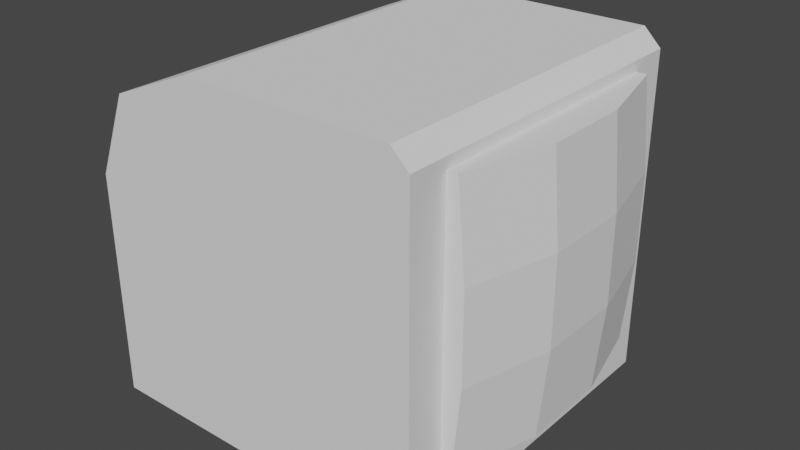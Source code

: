 # Source: Monitor_A.blend  (saved by Blender 3.5.10; exported with 4.5.12 LTS)
import bpy
from mathutils import Matrix  # noqa: F401  (used for matrix-valued properties, if any)

bpy.ops.wm.read_factory_settings(use_empty=True)
scene = bpy.context.scene
scene.name = 'Scene'

# ---- collections
col_collection = bpy.data.collections.new('Collection'); scene.collection.children.link(col_collection)

# ---- world
world_world = bpy.data.worlds.new('World'); scene.world = world_world
world_world.use_nodes = True; world_world.node_tree.nodes.clear()
_N = world_world.node_tree.nodes; _L = world_world.node_tree.links
n0 = _N.new('ShaderNodeOutputWorld'); n0.name = 'World Output'; n0.location = (300, 300)
n1 = _N.new('ShaderNodeBackground'); n1.name = 'Background'; n1.location = (10, 300)
n1.inputs[0].default_value = (0.05088, 0.05088, 0.05088, 1.0)
_L.new(n1.outputs[0], n0.inputs[0])
n0.is_active_output = True
world_world.color = (0.05088, 0.05088, 0.05088)
world_world.use_sun_shadow = False
world_world.sun_shadow_jitter_overblur = 0.0

# ---- meshes
me_cube_001 = bpy.data.meshes.new('Cube.001')
me_cube_001.from_pydata([(-1.0, -1.0, -1.0), (-1.0, 1.0, -1.0), (1.0, -1.0, -1.0), (1.0, 1.0, -1.0), (1.0, -1.0, 0.9), (0.9, -1.0, 1.0), (0.9, 1.0, 1.0), (1.0, 1.0, 0.9), (-0.3191, -1.0, 1.0), (-1.0, -1.0, 0.3191), (-0.8006, -1.0, 0.8006), (-1.0, 1.0, 0.3191), (-0.3191, 1.0, 1.0), (-0.8006, 1.0, 0.8006)], [], [(6, 12, 8, 5), (0, 9, 11, 1), (1, 3, 2, 0), (3, 7, 4, 2), (6, 5, 4, 7), (1, 11, 13, 12, 6, 7, 3), (8, 12, 13, 10), (10, 13, 11, 9), (2, 4, 5, 8, 10, 9, 0)])
_uv = me_cube_001.uv_layers.new(name='UVMap')
_uv.uv.foreach_set('vector', [0.2842, 0.8088, 0.2842, 0.954, 0.04596, 0.954, 0.04596, 0.8088, 0.04596, 0.3273, 0.04596, 0.1701, 0.2842, 0.1701, 0.2842, 0.3273, 0.2842, 0.3273, 0.2842, 0.5656, 0.04596, 0.5656, 0.04596, 0.3273, 0.2842, 0.5656, 0.2842, 0.792, 0.04596, 0.792, 0.04596, 0.5656, 0.2842, 0.8088, 0.04596, 0.8088, 0.04596, 0.792, 0.2842, 0.792, 0.3762, 0.3762, 0.5333, 0.3762, 0.5907, 0.3999, 0.6144, 0.4573, 0.6144, 0.6025, 0.6025, 0.6144, 0.3762, 0.6144, 0.04596, 0.04596, 0.2842, 0.04596, 0.2842, 0.108, 0.04596, 0.108, 0.04596, 0.108, 0.2842, 0.108, 0.2842, 0.1701, 0.04596, 0.1701, 0.6144, 0.04596, 0.6144, 0.2723, 0.6025, 0.2842, 0.4573, 0.2842, 0.3999, 0.2605, 0.3762, 0.2031, 0.3762, 0.04596])
me_cube_001.update()
me_cube_002 = bpy.data.meshes.new('Cube.002')
me_cube_002.from_pydata([(-1.0, -1.0, -1.0), (-1.0, -1.0, 1.0), (-1.0, 1.0, -1.0), (-1.0, 1.0, 1.0), (-0.2894, -1.0, -1.0), (-0.2894, -1.0, 1.0), (-0.2894, 1.0, -1.0), (-0.2894, 1.0, 1.0), (-1.0, 0.3333, -1.0), (-1.0, -0.3333, -1.0), (-1.0, -0.3333, 1.0), (-1.0, 0.3333, 1.0), (-0.1216, -0.3333, -1.0), (-0.1216, 0.3333, -1.0), (-0.1216, 0.3333, 1.0), (-0.1216, -0.3333, 1.0), (-1.0, -1.0, -0.3333), (-1.0, -1.0, 0.3333), (-1.0, 1.0, 0.3333), (-1.0, 1.0, -0.3333), (-0.2279, 1.0, 0.3333), (-0.2279, 1.0, -0.3333), (-0.2279, -1.0, 0.3333), (-0.2279, -1.0, -0.3333), (-0.06015, 0.3333, 0.3333), (-0.06015, 0.3333, -0.3333), (-0.06015, -0.3333, 0.3333), (-0.06015, -0.3333, -0.3333), (-1.0, -0.3333, 0.3333), (-1.0, -0.3333, -0.3333), (-1.0, 0.3333, 0.3333), (-1.0, 0.3333, -0.3333)], [], [(30, 11, 3, 18), (18, 3, 7, 20), (26, 15, 5, 22), (22, 5, 1, 17), (9, 12, 4, 0), (15, 10, 1, 5), (7, 3, 11, 14), (14, 11, 10, 15), (2, 6, 13, 8), (8, 13, 12, 9), (20, 7, 14, 24), (24, 14, 15, 26), (17, 1, 10, 28), (28, 10, 11, 30), (9, 29, 31, 8), (29, 28, 30, 31), (0, 16, 29, 9), (16, 17, 28, 29), (13, 25, 27, 12), (25, 24, 26, 27), (6, 21, 25, 13), (21, 20, 24, 25), (4, 23, 16, 0), (23, 22, 17, 16), (12, 27, 23, 4), (27, 26, 22, 23), (2, 19, 21, 6), (19, 18, 20, 21), (8, 31, 19, 2), (31, 30, 18, 19)])
_uv = me_cube_002.uv_layers.new(name='UVMap')
_uv.uv.foreach_set('vector', [0.8171, 0.5384, 0.8171, 0.6153, 0.7403, 0.6153, 0.7403, 0.5384, 0.7403, 0.5384, 0.7403, 0.6153, 0.5097, 0.6153, 0.5097, 0.5384, 0.3561, 0.5384, 0.3561, 0.6153, 0.2792, 0.6153, 0.2792, 0.5384, 0.2792, 0.5384, 0.2792, 0.6153, 0.04871, 0.6153, 0.04871, 0.5384, 0.3561, 0.1542, 0.3561, 0.3847, 0.2792, 0.3847, 0.2792, 0.1542, 0.3561, 0.6153, 0.3561, 0.8458, 0.2792, 0.8458, 0.2792, 0.6153, 0.5097, 0.6153, 0.5097, 0.8458, 0.4329, 0.8458, 0.4329, 0.6153, 0.4329, 0.6153, 0.4329, 0.8458, 0.3561, 0.8458, 0.3561, 0.6153, 0.5097, 0.1542, 0.5097, 0.3847, 0.4329, 0.3847, 0.4329, 0.1542, 0.4329, 0.1542, 0.4329, 0.3847, 0.3561, 0.3847, 0.3561, 0.1542, 0.5097, 0.5384, 0.5097, 0.6153, 0.4329, 0.6153, 0.4329, 0.5384, 0.4329, 0.5384, 0.4329, 0.6153, 0.3561, 0.6153, 0.3561, 0.5384, 0.9708, 0.5384, 0.9708, 0.6153, 0.8939, 0.6153, 0.8939, 0.5384, 0.8939, 0.5384, 0.8939, 0.6153, 0.8171, 0.6153, 0.8171, 0.5384, 0.8939, 0.3847, 0.8939, 0.4616, 0.8171, 0.4616, 0.8171, 0.3847, 0.8939, 0.4616, 0.8939, 0.5384, 0.8171, 0.5384, 0.8171, 0.4616, 0.9708, 0.3847, 0.9708, 0.4616, 0.8939, 0.4616, 0.8939, 0.3847, 0.9708, 0.4616, 0.9708, 0.5384, 0.8939, 0.5384, 0.8939, 0.4616, 0.4329, 0.3847, 0.4329, 0.4616, 0.3561, 0.4616, 0.3561, 0.3847, 0.4329, 0.4616, 0.4329, 0.5384, 0.3561, 0.5384, 0.3561, 0.4616, 0.5097, 0.3847, 0.5097, 0.4616, 0.4329, 0.4616, 0.4329, 0.3847, 0.5097, 0.4616, 0.5097, 0.5384, 0.4329, 0.5384, 0.4329, 0.4616, 0.2792, 0.3847, 0.2792, 0.4616, 0.04871, 0.4616, 0.04871, 0.3847, 0.2792, 0.4616, 0.2792, 0.5384, 0.04871, 0.5384, 0.04871, 0.4616, 0.3561, 0.3847, 0.3561, 0.4616, 0.2792, 0.4616, 0.2792, 0.3847, 0.3561, 0.4616, 0.3561, 0.5384, 0.2792, 0.5384, 0.2792, 0.4616, 0.7403, 0.3847, 0.7403, 0.4616, 0.5097, 0.4616, 0.5097, 0.3847, 0.7403, 0.4616, 0.7403, 0.5384, 0.5097, 0.5384, 0.5097, 0.4616, 0.8171, 0.3847, 0.8171, 0.4616, 0.7403, 0.4616, 0.7403, 0.3847, 0.8171, 0.4616, 0.8171, 0.5384, 0.7403, 0.5384, 0.7403, 0.4616])
me_cube_002.update()

# ---- objects
ob_monitor_base = bpy.data.objects.new('Monitor_Base', me_cube_001)
ob_monitor_screen = bpy.data.objects.new('Monitor_Screen', me_cube_002)

# ---- transforms, parenting, visibility, modifiers, constraints
ob_monitor_base.location = (0.0, 0.0, 1.0)
ob_monitor_screen.location = (1.281, 0.0, 1.071)
ob_monitor_screen.scale = (0.7673, 0.7673, 0.7673)

# ---- collection membership
col_collection.objects.link(ob_monitor_base)
col_collection.objects.link(ob_monitor_screen)

# ---- scene / render settings (as saved in the file)
scene.frame_start = 1; scene.frame_end = 250; scene.frame_set(1)
scene.render.engine = 'BLENDER_EEVEE_NEXT'
scene.cycles.sampling_pattern = 'TABULATED_SOBOL'
scene.view_settings.view_transform = 'Filmic'
bpy.context.view_layer.update()

# ---- added for rendering (the .blend has no active camera and no usable light): camera, sun
cam_auto = bpy.data.cameras.new('AutoCamera')
cam_auto.lens = 50.0
cam_auto.sensor_width = 36.0
cam_auto.clip_end = 1000.0
ob_auto_camera = bpy.data.objects.new('AutoCamera', cam_auto)
scene.collection.objects.link(ob_auto_camera)
ob_auto_camera.location = (3.45307, -4.00255, 3.66837)
ob_auto_camera.rotation_euler = (1.09748, -7.21219e-08, 0.694738)
scene.camera = ob_auto_camera
light_auto_sun = bpy.data.lights.new('AutoSun', 'SUN')
light_auto_sun.energy = 3.0
light_auto_sun.angle = 0.0523599
ob_auto_sun = bpy.data.objects.new('AutoSun', light_auto_sun)
scene.collection.objects.link(ob_auto_sun)
ob_auto_sun.rotation_euler = (0.872665, 0.174533, 0.523599)
bpy.context.view_layer.update()
